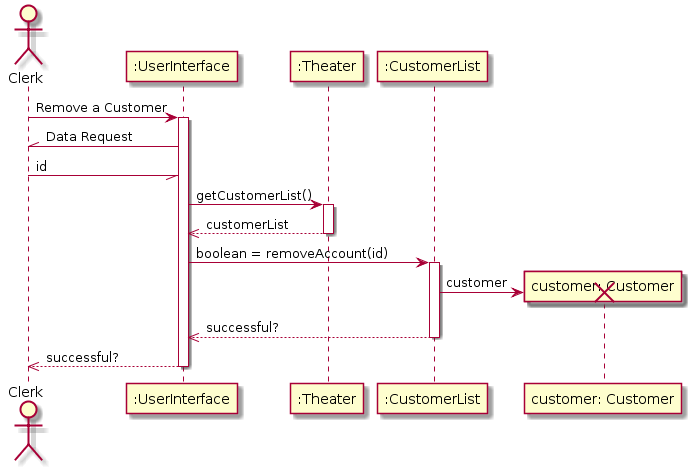

The diagram above was rendered by PlantUML. Its source (embedded in the PNG):
@startuml

actor Clerk

Clerk -> ":UserInterface" : Remove a Customer
activate ":UserInterface"
Clerk //- ":UserInterface": Data Request
Clerk -// ":UserInterface": id

":UserInterface" -> ":Theater" : getCustomerList()
activate ":Theater"
":Theater" -->> ":UserInterface": customerList
deactivate ":Theater"
":UserInterface" -> ":CustomerList": boolean = removeAccount(id)
activate ":CustomerList"
create "customer: Customer"
":CustomerList" -> "customer: Customer": customer
destroy "customer: Customer"
":CustomerList" -->> ":UserInterface": successful?
deactivate ":CustomerList"
":UserInterface" -->> Clerk: successful?
deactivate ":UserInterface"
@enduml